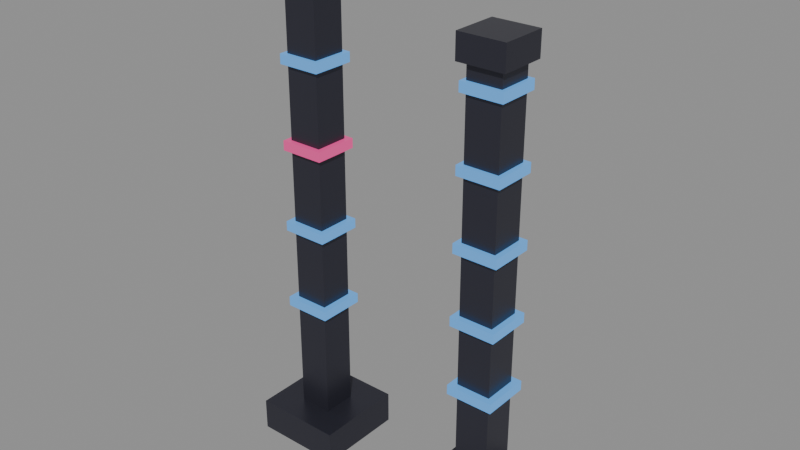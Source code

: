 # Source: source.blend  (saved by Blender 4.2.67; exported with 4.5.12 LTS)
import bpy
from mathutils import Matrix  # noqa: F401  (used for matrix-valued properties, if any)

bpy.ops.wm.read_factory_settings(use_empty=True)
scene = bpy.context.scene
scene.name = 'neon-signal-pylon-v09'

# ---- materials (node trees are filled in below, after node groups)
mat_neonpylon_post = bpy.data.materials.new('NeonPylon_Post')
mat_neonpylon_post.diffuse_color = (0.05, 0.05, 0.07, 1.0)
mat_neonpylon_blue = bpy.data.materials.new('NeonPylon_Blue')
mat_neonpylon_blue.diffuse_color = (0.01, 0.01, 0.02, 1.0)
mat_neonpylon_red = bpy.data.materials.new('NeonPylon_Red')
mat_neonpylon_red.diffuse_color = (0.02, 0.005, 0.01, 1.0)

# ---- material node trees
mat_neonpylon_post.use_nodes = True; mat_neonpylon_post.node_tree.nodes.clear()
_N = mat_neonpylon_post.node_tree.nodes; _L = mat_neonpylon_post.node_tree.links
n0 = _N.new('ShaderNodeBsdfPrincipled'); n0.name = 'Principled BSDF'; n0.location = (10, 300)
n0.inputs[0].default_value = (0.05, 0.05, 0.07, 1.0)
n0.inputs[1].default_value = 0.6
n0.inputs[2].default_value = 0.35
n0.inputs[27].default_value = (0.0, 0.0, 0.0, 1.0)
n1 = _N.new('ShaderNodeOutputMaterial'); n1.name = 'Material Output'; n1.location = (300, 300)
_L.new(n0.outputs[0], n1.inputs[0])
n1.is_active_output = True
mat_neonpylon_blue.use_nodes = True; mat_neonpylon_blue.node_tree.nodes.clear()
_N = mat_neonpylon_blue.node_tree.nodes; _L = mat_neonpylon_blue.node_tree.links
n0 = _N.new('ShaderNodeBsdfPrincipled'); n0.name = 'Principled BSDF'; n0.location = (10, 300)
n0.inputs[0].default_value = (0.01, 0.01, 0.02, 1.0)
n0.inputs[2].default_value = 0.4
n0.inputs[27].default_value = (0.12, 0.45, 1.0, 1.0)
n0.inputs[28].default_value = 0.85
n1 = _N.new('ShaderNodeOutputMaterial'); n1.name = 'Material Output'; n1.location = (300, 300)
_L.new(n0.outputs[0], n1.inputs[0])
n1.is_active_output = True
mat_neonpylon_red.use_nodes = True; mat_neonpylon_red.node_tree.nodes.clear()
_N = mat_neonpylon_red.node_tree.nodes; _L = mat_neonpylon_red.node_tree.links
n0 = _N.new('ShaderNodeBsdfPrincipled'); n0.name = 'Principled BSDF'; n0.location = (10, 300)
n0.inputs[0].default_value = (0.02, 0.005, 0.01, 1.0)
n0.inputs[2].default_value = 0.4
n0.inputs[27].default_value = (1.0, 0.08, 0.35, 1.0)
n0.inputs[28].default_value = 0.8
n1 = _N.new('ShaderNodeOutputMaterial'); n1.name = 'Material Output'; n1.location = (300, 300)
_L.new(n0.outputs[0], n1.inputs[0])
n1.is_active_output = True

# ---- meshes
me_neon_pylon_post_nocol_mesh = bpy.data.meshes.new('neon_pylon_post_nocol_mesh')
me_neon_pylon_post_nocol_mesh.from_pydata([(-1.75, -0.55, 0.0), (-1.75, -0.55, 0.4), (-1.75, 0.55, 0.0), (-1.75, 0.55, 0.4), (-0.65, -0.55, 0.0), (-0.65, -0.55, 0.4), (-0.65, 0.55, 0.0), (-0.65, 0.55, 0.4), (-1.41, -0.21, 0.4), (-1.41, -0.21, 6.208), (-1.41, 0.21, 0.4), (-1.41, 0.21, 6.208), (-0.99, -0.21, 0.4), (-0.99, -0.21, 6.208), (-0.99, 0.21, 0.4), (-0.99, 0.21, 6.208), (-1.488, -0.2881, 6.208), (-1.488, -0.2881, 6.508), (-1.488, 0.2881, 6.208), (-1.488, 0.2881, 6.508), (-0.9119, -0.2881, 6.208), (-0.9119, -0.2881, 6.508), (-0.9119, 0.2881, 6.208), (-0.9119, 0.2881, 6.508), (0.65, -0.55, 0.0), (0.65, -0.55, 0.4), (0.65, 0.55, 0.0), (0.65, 0.55, 0.4), (1.75, -0.55, 0.0), (1.75, -0.55, 0.4), (1.75, 0.55, 0.0), (1.75, 0.55, 0.4), (0.99, -0.21, 0.4), (0.99, -0.21, 5.395), (0.99, 0.21, 0.4), (0.99, 0.21, 5.395), (1.41, -0.21, 0.4), (1.41, -0.21, 5.395), (1.41, 0.21, 0.4), (1.41, 0.21, 5.395), (0.9119, -0.2881, 5.395), (0.9119, -0.2881, 5.695), (0.9119, 0.2881, 5.395), (0.9119, 0.2881, 5.695), (1.488, -0.2881, 5.395), (1.488, -0.2881, 5.695), (1.488, 0.2881, 5.395), (1.488, 0.2881, 5.695)], [], [(0, 1, 3, 2), (2, 3, 7, 6), (6, 7, 5, 4), (4, 5, 1, 0), (2, 6, 4, 0), (7, 3, 1, 5), (8, 9, 11, 10), (10, 11, 15, 14), (14, 15, 13, 12), (12, 13, 9, 8), (10, 14, 12, 8), (15, 11, 9, 13), (16, 17, 19, 18), (18, 19, 23, 22), (22, 23, 21, 20), (20, 21, 17, 16), (18, 22, 20, 16), (23, 19, 17, 21), (24, 25, 27, 26), (26, 27, 31, 30), (30, 31, 29, 28), (28, 29, 25, 24), (26, 30, 28, 24), (31, 27, 25, 29), (32, 33, 35, 34), (34, 35, 39, 38), (38, 39, 37, 36), (36, 37, 33, 32), (34, 38, 36, 32), (39, 35, 33, 37), (40, 41, 43, 42), (42, 43, 47, 46), (46, 47, 45, 44), (44, 45, 41, 40), (42, 46, 44, 40), (47, 43, 41, 45)])
me_neon_pylon_post_nocol_mesh.materials.append(mat_neonpylon_post)
me_neon_pylon_post_nocol_mesh.update()
me_neon_pylon_band_blue_noshadow_nocol_mesh = bpy.data.meshes.new('neon_pylon_band_blue_noshadow_nocol_mesh')
me_neon_pylon_band_blue_noshadow_nocol_mesh.from_pydata([(-1.49, -0.29, 1.792), (-1.49, -0.29, 1.912), (-1.49, 0.29, 1.792), (-1.49, 0.29, 1.912), (-0.91, -0.29, 1.792), (-0.91, -0.29, 1.912), (-0.91, 0.29, 1.792), (-0.91, 0.29, 1.912), (-1.482, -0.2822, 2.809), (-1.482, -0.2822, 2.929), (-1.482, 0.2822, 2.809), (-1.482, 0.2822, 2.929), (-0.9178, -0.2822, 2.809), (-0.9178, -0.2822, 2.929), (-0.9178, 0.2822, 2.809), (-0.9178, 0.2822, 2.929), (-1.467, -0.2666, 4.842), (-1.467, -0.2666, 4.962), (-1.467, 0.2666, 4.842), (-1.467, 0.2666, 4.962), (-0.9334, -0.2666, 4.842), (-0.9334, -0.2666, 4.962), (-0.9334, 0.2666, 4.842), (-0.9334, 0.2666, 4.962), (-1.459, -0.2588, 5.858), (-1.459, -0.2588, 5.978), (-1.459, 0.2588, 5.858), (-1.459, 0.2588, 5.978), (-0.9412, -0.2588, 5.858), (-0.9412, -0.2588, 5.978), (-0.9412, 0.2588, 5.858), (-0.9412, 0.2588, 5.978), (0.91, -0.29, 1.589), (0.91, -0.29, 1.709), (0.91, 0.29, 1.589), (0.91, 0.29, 1.709), (1.49, -0.29, 1.589), (1.49, -0.29, 1.709), (1.49, 0.29, 1.589), (1.49, 0.29, 1.709), (0.9178, -0.2822, 2.463), (0.9178, -0.2822, 2.583), (0.9178, 0.2822, 2.463), (0.9178, 0.2822, 2.583), (1.482, -0.2822, 2.463), (1.482, -0.2822, 2.583), (1.482, 0.2822, 2.463), (1.482, 0.2822, 2.583), (0.9256, -0.2744, 3.337), (0.9256, -0.2744, 3.457), (0.9256, 0.2744, 3.337), (0.9256, 0.2744, 3.457), (1.474, -0.2744, 3.337), (1.474, -0.2744, 3.457), (1.474, 0.2744, 3.337), (1.474, 0.2744, 3.457), (0.9334, -0.2666, 4.211), (0.9334, -0.2666, 4.331), (0.9334, 0.2666, 4.211), (0.9334, 0.2666, 4.331), (1.467, -0.2666, 4.211), (1.467, -0.2666, 4.331), (1.467, 0.2666, 4.211), (1.467, 0.2666, 4.331), (0.9412, -0.2588, 5.085), (0.9412, -0.2588, 5.205), (0.9412, 0.2588, 5.085), (0.9412, 0.2588, 5.205), (1.459, -0.2588, 5.085), (1.459, -0.2588, 5.205), (1.459, 0.2588, 5.085), (1.459, 0.2588, 5.205)], [], [(0, 1, 3, 2), (2, 3, 7, 6), (6, 7, 5, 4), (4, 5, 1, 0), (2, 6, 4, 0), (7, 3, 1, 5), (8, 9, 11, 10), (10, 11, 15, 14), (14, 15, 13, 12), (12, 13, 9, 8), (10, 14, 12, 8), (15, 11, 9, 13), (16, 17, 19, 18), (18, 19, 23, 22), (22, 23, 21, 20), (20, 21, 17, 16), (18, 22, 20, 16), (23, 19, 17, 21), (24, 25, 27, 26), (26, 27, 31, 30), (30, 31, 29, 28), (28, 29, 25, 24), (26, 30, 28, 24), (31, 27, 25, 29), (32, 33, 35, 34), (34, 35, 39, 38), (38, 39, 37, 36), (36, 37, 33, 32), (34, 38, 36, 32), (39, 35, 33, 37), (40, 41, 43, 42), (42, 43, 47, 46), (46, 47, 45, 44), (44, 45, 41, 40), (42, 46, 44, 40), (47, 43, 41, 45), (48, 49, 51, 50), (50, 51, 55, 54), (54, 55, 53, 52), (52, 53, 49, 48), (50, 54, 52, 48), (55, 51, 49, 53), (56, 57, 59, 58), (58, 59, 63, 62), (62, 63, 61, 60), (60, 61, 57, 56), (58, 62, 60, 56), (63, 59, 57, 61), (64, 65, 67, 66), (66, 67, 71, 70), (70, 71, 69, 68), (68, 69, 65, 64), (66, 70, 68, 64), (71, 67, 65, 69)])
me_neon_pylon_band_blue_noshadow_nocol_mesh.materials.append(mat_neonpylon_blue)
me_neon_pylon_band_blue_noshadow_nocol_mesh.update()
me_neon_pylon_band_red_noshadow_nocol_mesh = bpy.data.meshes.new('neon_pylon_band_red_noshadow_nocol_mesh')
me_neon_pylon_band_red_noshadow_nocol_mesh.from_pydata([(-1.474, -0.2744, 3.825), (-1.474, -0.2744, 3.945), (-1.474, 0.2744, 3.825), (-1.474, 0.2744, 3.945), (-0.9256, -0.2744, 3.825), (-0.9256, -0.2744, 3.945), (-0.9256, 0.2744, 3.825), (-0.9256, 0.2744, 3.945)], [], [(0, 1, 3, 2), (2, 3, 7, 6), (6, 7, 5, 4), (4, 5, 1, 0), (2, 6, 4, 0), (7, 3, 1, 5)])
me_neon_pylon_band_red_noshadow_nocol_mesh.materials.append(mat_neonpylon_red)
me_neon_pylon_band_red_noshadow_nocol_mesh.update()

# ---- objects
ob_neon_pylon_post_nocol = bpy.data.objects.new('neon_pylon_post_nocol', me_neon_pylon_post_nocol_mesh)
ob_neon_pylon_band_blue_noshadow_nocol = bpy.data.objects.new('neon_pylon_band_blue_noshadow_nocol', me_neon_pylon_band_blue_noshadow_nocol_mesh)
ob_neon_pylon_band_red_noshadow_nocol = bpy.data.objects.new('neon_pylon_band_red_noshadow_nocol', me_neon_pylon_band_red_noshadow_nocol_mesh)

# ---- transforms, parenting, visibility, modifiers, constraints
ob_neon_pylon_post_nocol.location = (0.0, 0.0, 0.0)
ob_neon_pylon_band_blue_noshadow_nocol.location = (0.0, 0.0, 0.0)
ob_neon_pylon_band_red_noshadow_nocol.location = (0.0, 0.0, 0.0)

# ---- collection membership
scene.collection.objects.link(ob_neon_pylon_post_nocol)
scene.collection.objects.link(ob_neon_pylon_band_blue_noshadow_nocol)
scene.collection.objects.link(ob_neon_pylon_band_red_noshadow_nocol)

# ---- scene / render settings (as saved in the file)
scene.frame_start = 1; scene.frame_end = 250; scene.frame_set(1)
scene.render.engine = 'BLENDER_EEVEE_NEXT'
bpy.context.view_layer.update()

# ---- added for rendering (the .blend has no active camera and no usable light): camera, sun + grey world if the file has none
cam_auto = bpy.data.cameras.new('AutoCamera')
cam_auto.lens = 50.0
cam_auto.sensor_width = 36.0
cam_auto.clip_end = 1000.0
ob_auto_camera = bpy.data.objects.new('AutoCamera', cam_auto)
scene.collection.objects.link(ob_auto_camera)
ob_auto_camera.location = (6.91257, -8.29508, 8.78425)
ob_auto_camera.rotation_euler = (1.09748, -7.21219e-08, 0.694738)
scene.camera = ob_auto_camera
light_auto_sun = bpy.data.lights.new('AutoSun', 'SUN')
light_auto_sun.energy = 3.0
light_auto_sun.angle = 0.0523599
ob_auto_sun = bpy.data.objects.new('AutoSun', light_auto_sun)
scene.collection.objects.link(ob_auto_sun)
ob_auto_sun.rotation_euler = (0.872665, 0.174533, 0.523599)
if scene.world is None:
    world_auto = bpy.data.worlds.new('AutoWorld')
    world_auto.color = (0.3, 0.3, 0.3)
    scene.world = world_auto
bpy.context.view_layer.update()

